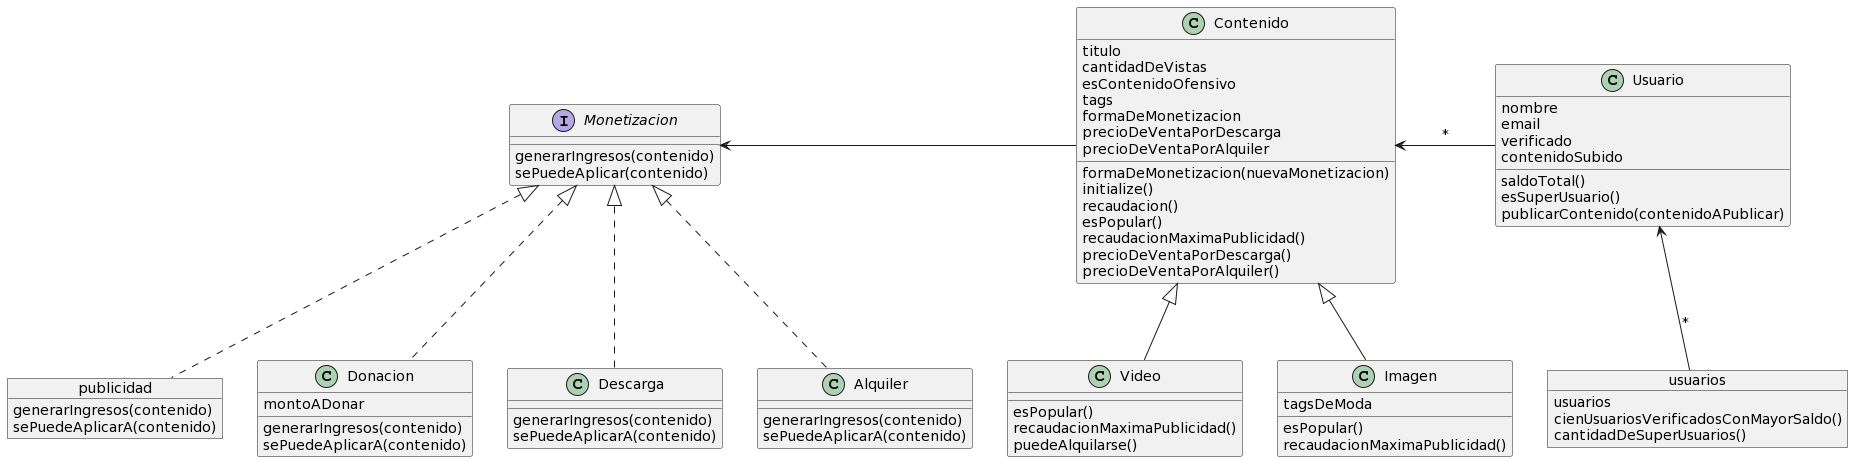

The diagram above was rendered by PlantUML. Its source (embedded in the PNG):
@startuml
class Contenido {
titulo
cantidadDeVistas
esContenidoOfensivo
tags
formaDeMonetizacion
precioDeVentaPorDescarga
precioDeVentaPorAlquiler

formaDeMonetizacion(nuevaMonetizacion)
initialize()
recaudacion()
esPopular()
recaudacionMaximaPublicidad()
precioDeVentaPorDescarga()
precioDeVentaPorAlquiler()

}


class Video{
esPopular()
recaudacionMaximaPublicidad()
puedeAlquilarse()
}

class Imagen {
tagsDeModa
esPopular()
recaudacionMaximaPublicidad()

}


Contenido <|-- Video
Contenido <|-- Imagen



object publicidad {
generarIngresos(contenido)
sePuedeAplicarA(contenido)
}


class Donacion {
montoADonar
generarIngresos(contenido)
sePuedeAplicarA(contenido)
}


class Descarga {
generarIngresos(contenido)
sePuedeAplicarA(contenido)
}


class Alquiler {
generarIngresos(contenido)
sePuedeAplicarA(contenido)
}


interface Monetizacion{
generarIngresos(contenido)
sePuedeAplicar(contenido)
}


Monetizacion <|.. publicidad
Monetizacion <|.. Donacion
Monetizacion <|.. Descarga
Monetizacion <|.. Alquiler


Monetizacion <- Contenido


object usuarios {
usuarios
cienUsuariosVerificadosConMayorSaldo()
cantidadDeSuperUsuarios()
}


class Usuario {
nombre
email
verificado
contenidoSubido
saldoTotal()
esSuperUsuario()
publicarContenido(contenidoAPublicar)

}


Usuario <-- usuarios: *

Contenido <- Usuario : *
@enduml